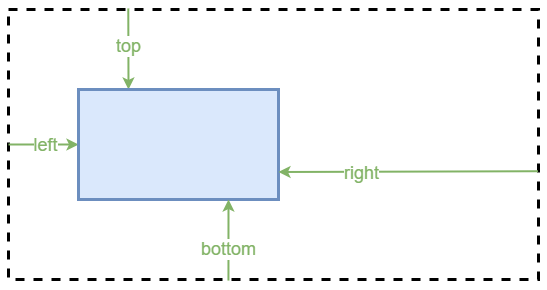

The diagram above was exported from draw.io. Its source (the exported page's mxGraphModel, read from the mxfile embedded in the PNG):
<mxGraphModel dx="887" dy="772" grid="1" gridSize="10" guides="1" tooltips="1" connect="1" arrows="1" fold="1" page="1" pageScale="1" pageWidth="850" pageHeight="1100" math="0" shadow="0">
  <root>
    <mxCell id="0" />
    <mxCell id="1" parent="0" />
    <mxCell id="2" value="" style="rounded=0;whiteSpace=wrap;html=1;fillColor=none;dashed=1;strokeWidth=3;" vertex="1" parent="1">
      <mxGeometry x="130" y="160" width="530" height="270" as="geometry" />
    </mxCell>
    <mxCell id="4" value="" style="endArrow=classic;html=1;entryX=0.25;entryY=0;entryDx=0;entryDy=0;exitX=0.226;exitY=-0.004;exitDx=0;exitDy=0;exitPerimeter=0;strokeWidth=2;fillColor=#d5e8d4;strokeColor=#82b366;" edge="1" parent="1" source="2" target="3">
      <mxGeometry width="50" height="50" relative="1" as="geometry">
        <mxPoint x="160" y="120" as="sourcePoint" />
        <mxPoint x="210" y="70" as="targetPoint" />
      </mxGeometry>
    </mxCell>
    <mxCell id="9" value="top" style="edgeLabel;html=1;align=center;verticalAlign=middle;resizable=0;points=[];fontSize=18;fontColor=#82B366;" vertex="1" connectable="0" parent="4">
      <mxGeometry x="-0.0666" relative="1" as="geometry">
        <mxPoint as="offset" />
      </mxGeometry>
    </mxCell>
    <mxCell id="6" value="" style="endArrow=classic;html=1;exitX=0;exitY=0.5;exitDx=0;exitDy=0;strokeWidth=2;fillColor=#d5e8d4;strokeColor=#82b366;" edge="1" parent="1" source="2" target="3">
      <mxGeometry width="50" height="50" relative="1" as="geometry">
        <mxPoint x="130" y="295" as="sourcePoint" />
        <mxPoint x="660" y="304" as="targetPoint" />
      </mxGeometry>
    </mxCell>
    <mxCell id="10" value="left" style="edgeLabel;html=1;align=center;verticalAlign=middle;resizable=0;points=[];fontSize=18;fontColor=#82B366;" vertex="1" connectable="0" parent="6">
      <mxGeometry x="0.0313" relative="1" as="geometry">
        <mxPoint as="offset" />
      </mxGeometry>
    </mxCell>
    <mxCell id="3" value="" style="rounded=0;whiteSpace=wrap;html=1;fillColor=#dae8fc;strokeColor=#6c8ebf;strokeWidth=3;" vertex="1" parent="1">
      <mxGeometry x="200" y="240" width="200" height="110" as="geometry" />
    </mxCell>
    <mxCell id="7" value="" style="endArrow=classic;html=1;entryX=0.75;entryY=1;entryDx=0;entryDy=0;exitX=0.415;exitY=1.004;exitDx=0;exitDy=0;exitPerimeter=0;strokeWidth=2;fillColor=#d5e8d4;strokeColor=#82b366;" edge="1" parent="1" source="2" target="3">
      <mxGeometry width="50" height="50" relative="1" as="geometry">
        <mxPoint x="400" y="360" as="sourcePoint" />
        <mxPoint x="450" y="310" as="targetPoint" />
      </mxGeometry>
    </mxCell>
    <mxCell id="12" value="bottom" style="edgeLabel;html=1;align=center;verticalAlign=middle;resizable=0;points=[];fontSize=18;fontColor=#82B366;" vertex="1" connectable="0" parent="7">
      <mxGeometry x="-0.2005" relative="1" as="geometry">
        <mxPoint as="offset" />
      </mxGeometry>
    </mxCell>
    <mxCell id="8" value="" style="endArrow=classic;html=1;entryX=1;entryY=0.75;entryDx=0;entryDy=0;exitX=0.999;exitY=0.599;exitDx=0;exitDy=0;exitPerimeter=0;strokeWidth=2;fillColor=#d5e8d4;strokeColor=#82b366;" edge="1" parent="1" source="2" target="3">
      <mxGeometry width="50" height="50" relative="1" as="geometry">
        <mxPoint x="420" y="340" as="sourcePoint" />
        <mxPoint x="470" y="290" as="targetPoint" />
      </mxGeometry>
    </mxCell>
    <mxCell id="11" value="right" style="edgeLabel;html=1;align=center;verticalAlign=middle;resizable=0;points=[];fontSize=18;fontColor=#82B366;" vertex="1" connectable="0" parent="8">
      <mxGeometry x="0.3658" y="1" relative="1" as="geometry">
        <mxPoint as="offset" />
      </mxGeometry>
    </mxCell>
  </root>
</mxGraphModel>